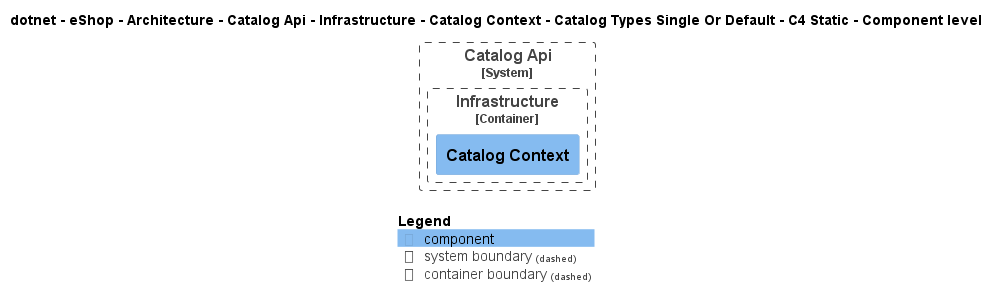

The diagram above was rendered by PlantUML. Its source (embedded in the PNG):
@startuml
!pragma layout smetana
!include ..\..\..\..\..\..\..\..\..\..\..\.c4s\C4_Component.puml

AddElementTag("c4interflow:lifecycle:new", $bgColor=green, $fontColor=#ffffff, $borderColor=green, $shadowing="False")
AddElementTag("c4interflow:lifecycle:changed", $bgColor=orange, $fontColor=#ffffff, $borderColor=orange, $shadowing="False")
AddElementTag("c4interflow:lifecycle:removed", $bgColor=red, $fontColor=#ffffff, $borderColor=red, $shadowing="False")

AddRelTag("c4interflow:lifecycle:new", $textColor=green, $lineColor=green)
AddRelTag("c4interflow:lifecycle:changed", $textColor=orange, $lineColor=orange)
AddRelTag("c4interflow:lifecycle:removed", $textColor=red, $lineColor=red)

SHOW_PERSON_PORTRAIT()
LAYOUT_TOP_DOWN()

skinparam linetype polyline

title dotnet - eShop - Architecture - Catalog Api - Infrastructure - Catalog Context - Catalog Types Single Or Default - C4 Static - Component level


System_Boundary(dotnet.eShop.Architecture.SoftwareSystems.CatalogApi, "Catalog Api") {
    
Container_Boundary(dotnet.eShop.Architecture.SoftwareSystems.CatalogApi.Containers.Infrastructure, "Infrastructure") {
    Component(dotnet.eShop.Architecture.SoftwareSystems.CatalogApi.Containers.Infrastructure.Components.CatalogContext, "Catalog Context", "", "")
}
}



SHOW_LEGEND()
@enduml